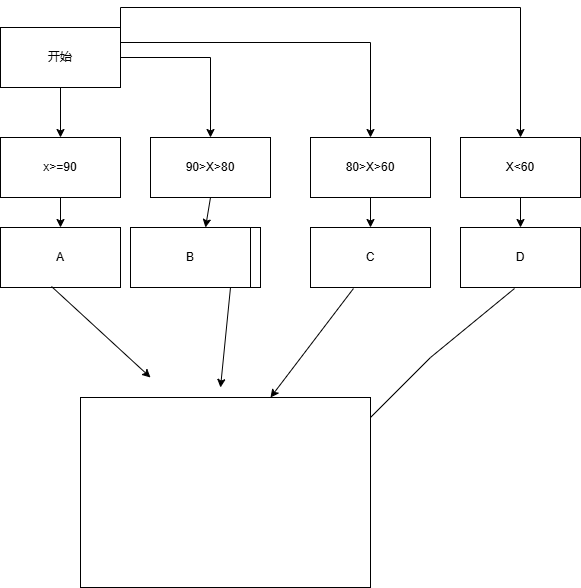

The diagram above was exported from draw.io. Its source (the exported page's mxGraphModel, read from the mxfile embedded in the PNG):
<mxGraphModel dx="706" dy="644" grid="1" gridSize="10" guides="1" tooltips="1" connect="1" arrows="1" fold="1" page="1" pageScale="1" pageWidth="827" pageHeight="1169" math="0" shadow="0">
  <root>
    <mxCell id="0" />
    <mxCell id="1" parent="0" />
    <mxCell id="BojyMku2oX2Aindhr6D_-28" style="edgeStyle=orthogonalEdgeStyle;rounded=0;orthogonalLoop=1;jettySize=auto;html=1;exitX=1;exitY=0.25;exitDx=0;exitDy=0;entryX=0.5;entryY=0;entryDx=0;entryDy=0;" edge="1" parent="1" source="BojyMku2oX2Aindhr6D_-15" target="BojyMku2oX2Aindhr6D_-24">
      <mxGeometry relative="1" as="geometry" />
    </mxCell>
    <mxCell id="BojyMku2oX2Aindhr6D_-35" style="edgeStyle=orthogonalEdgeStyle;rounded=0;orthogonalLoop=1;jettySize=auto;html=1;exitX=1;exitY=0;exitDx=0;exitDy=0;entryX=0.5;entryY=0;entryDx=0;entryDy=0;" edge="1" parent="1" source="BojyMku2oX2Aindhr6D_-15" target="BojyMku2oX2Aindhr6D_-31">
      <mxGeometry relative="1" as="geometry" />
    </mxCell>
    <mxCell id="BojyMku2oX2Aindhr6D_-15" value="开始" style="rounded=0;whiteSpace=wrap;html=1;" vertex="1" parent="1">
      <mxGeometry x="180" y="460" width="120" height="60" as="geometry" />
    </mxCell>
    <mxCell id="BojyMku2oX2Aindhr6D_-16" value="" style="endArrow=classic;html=1;rounded=0;exitX=0.5;exitY=1;exitDx=0;exitDy=0;" edge="1" parent="1" source="BojyMku2oX2Aindhr6D_-15" target="BojyMku2oX2Aindhr6D_-17">
      <mxGeometry width="50" height="50" relative="1" as="geometry">
        <mxPoint x="340" y="720" as="sourcePoint" />
        <mxPoint x="240" y="600" as="targetPoint" />
      </mxGeometry>
    </mxCell>
    <mxCell id="BojyMku2oX2Aindhr6D_-17" value="x&amp;gt;=90" style="rounded=0;whiteSpace=wrap;html=1;" vertex="1" parent="1">
      <mxGeometry x="180" y="570" width="120" height="60" as="geometry" />
    </mxCell>
    <mxCell id="BojyMku2oX2Aindhr6D_-18" value="" style="endArrow=classic;html=1;rounded=0;exitX=0.5;exitY=1;exitDx=0;exitDy=0;" edge="1" parent="1" source="BojyMku2oX2Aindhr6D_-17" target="BojyMku2oX2Aindhr6D_-19">
      <mxGeometry width="50" height="50" relative="1" as="geometry">
        <mxPoint x="340" y="720" as="sourcePoint" />
        <mxPoint x="240" y="690" as="targetPoint" />
      </mxGeometry>
    </mxCell>
    <mxCell id="BojyMku2oX2Aindhr6D_-19" value="A" style="rounded=0;whiteSpace=wrap;html=1;" vertex="1" parent="1">
      <mxGeometry x="180" y="660" width="120" height="60" as="geometry" />
    </mxCell>
    <mxCell id="BojyMku2oX2Aindhr6D_-20" value="90&amp;gt;X&amp;gt;80" style="rounded=0;whiteSpace=wrap;html=1;" vertex="1" parent="1">
      <mxGeometry x="330" y="570" width="120" height="60" as="geometry" />
    </mxCell>
    <mxCell id="BojyMku2oX2Aindhr6D_-21" value="" style="endArrow=classic;html=1;rounded=0;exitX=1;exitY=0.5;exitDx=0;exitDy=0;" edge="1" parent="1" source="BojyMku2oX2Aindhr6D_-15" target="BojyMku2oX2Aindhr6D_-20">
      <mxGeometry width="50" height="50" relative="1" as="geometry">
        <mxPoint x="340" y="820" as="sourcePoint" />
        <mxPoint x="390" y="770" as="targetPoint" />
        <Array as="points">
          <mxPoint x="390" y="490" />
        </Array>
      </mxGeometry>
    </mxCell>
    <mxCell id="BojyMku2oX2Aindhr6D_-22" value="" style="endArrow=classic;html=1;rounded=0;exitX=0.5;exitY=1;exitDx=0;exitDy=0;" edge="1" parent="1" source="BojyMku2oX2Aindhr6D_-20" target="BojyMku2oX2Aindhr6D_-23">
      <mxGeometry width="50" height="50" relative="1" as="geometry">
        <mxPoint x="340" y="820" as="sourcePoint" />
        <mxPoint x="390" y="680" as="targetPoint" />
      </mxGeometry>
    </mxCell>
    <mxCell id="BojyMku2oX2Aindhr6D_-23" value="B" style="rounded=0;whiteSpace=wrap;html=1;" vertex="1" parent="1">
      <mxGeometry x="330" y="660" width="100" height="60" as="geometry" />
    </mxCell>
    <mxCell id="BojyMku2oX2Aindhr6D_-24" value="80&amp;gt;X&amp;gt;60" style="rounded=0;whiteSpace=wrap;html=1;" vertex="1" parent="1">
      <mxGeometry x="490" y="570" width="120" height="60" as="geometry" />
    </mxCell>
    <mxCell id="BojyMku2oX2Aindhr6D_-25" value="" style="endArrow=classic;html=1;rounded=0;exitX=0.5;exitY=1;exitDx=0;exitDy=0;" edge="1" parent="1" source="BojyMku2oX2Aindhr6D_-24" target="BojyMku2oX2Aindhr6D_-26">
      <mxGeometry width="50" height="50" relative="1" as="geometry">
        <mxPoint x="500" y="820" as="sourcePoint" />
        <mxPoint x="550" y="680" as="targetPoint" />
      </mxGeometry>
    </mxCell>
    <mxCell id="BojyMku2oX2Aindhr6D_-26" value="C" style="rounded=0;whiteSpace=wrap;html=1;" vertex="1" parent="1">
      <mxGeometry x="490" y="660" width="120" height="60" as="geometry" />
    </mxCell>
    <mxCell id="BojyMku2oX2Aindhr6D_-27" value="" style="endArrow=classic;html=1;rounded=0;" edge="1" parent="1">
      <mxGeometry width="50" height="50" relative="1" as="geometry">
        <mxPoint x="340" y="720" as="sourcePoint" />
        <mxPoint x="390" y="670" as="targetPoint" />
      </mxGeometry>
    </mxCell>
    <mxCell id="BojyMku2oX2Aindhr6D_-29" value="B" style="rounded=0;whiteSpace=wrap;html=1;" vertex="1" parent="1">
      <mxGeometry x="320" y="660" width="120" height="60" as="geometry" />
    </mxCell>
    <mxCell id="BojyMku2oX2Aindhr6D_-30" value="B" style="rounded=0;whiteSpace=wrap;html=1;" vertex="1" parent="1">
      <mxGeometry x="310" y="660" width="120" height="60" as="geometry" />
    </mxCell>
    <mxCell id="BojyMku2oX2Aindhr6D_-31" value="X&amp;lt;60" style="rounded=0;whiteSpace=wrap;html=1;" vertex="1" parent="1">
      <mxGeometry x="640" y="570" width="120" height="60" as="geometry" />
    </mxCell>
    <mxCell id="BojyMku2oX2Aindhr6D_-32" value="" style="endArrow=classic;html=1;rounded=0;exitX=0.5;exitY=1;exitDx=0;exitDy=0;" edge="1" parent="1" source="BojyMku2oX2Aindhr6D_-31" target="BojyMku2oX2Aindhr6D_-33">
      <mxGeometry width="50" height="50" relative="1" as="geometry">
        <mxPoint x="650" y="820" as="sourcePoint" />
        <mxPoint x="700" y="680" as="targetPoint" />
      </mxGeometry>
    </mxCell>
    <mxCell id="BojyMku2oX2Aindhr6D_-33" value="D" style="rounded=0;whiteSpace=wrap;html=1;" vertex="1" parent="1">
      <mxGeometry x="640" y="660" width="120" height="60" as="geometry" />
    </mxCell>
    <mxCell id="BojyMku2oX2Aindhr6D_-34" value="" style="endArrow=classic;html=1;rounded=0;" edge="1" parent="1">
      <mxGeometry width="50" height="50" relative="1" as="geometry">
        <mxPoint x="410" y="720" as="sourcePoint" />
        <mxPoint x="400" y="820" as="targetPoint" />
      </mxGeometry>
    </mxCell>
    <mxCell id="BojyMku2oX2Aindhr6D_-37" value="" style="endArrow=classic;html=1;rounded=0;exitX=0.45;exitY=1.017;exitDx=0;exitDy=0;exitPerimeter=0;" edge="1" parent="1" source="BojyMku2oX2Aindhr6D_-33">
      <mxGeometry width="50" height="50" relative="1" as="geometry">
        <mxPoint x="520" y="860" as="sourcePoint" />
        <mxPoint x="530" y="870" as="targetPoint" />
        <Array as="points">
          <mxPoint x="610" y="790" />
        </Array>
      </mxGeometry>
    </mxCell>
    <mxCell id="BojyMku2oX2Aindhr6D_-39" value="" style="endArrow=classic;html=1;rounded=0;exitX=0.358;exitY=1.017;exitDx=0;exitDy=0;exitPerimeter=0;" edge="1" parent="1" source="BojyMku2oX2Aindhr6D_-26">
      <mxGeometry width="50" height="50" relative="1" as="geometry">
        <mxPoint x="410" y="820" as="sourcePoint" />
        <mxPoint x="450" y="830" as="targetPoint" />
      </mxGeometry>
    </mxCell>
    <mxCell id="BojyMku2oX2Aindhr6D_-40" value="" style="endArrow=classic;html=1;rounded=0;exitX=0.425;exitY=0.983;exitDx=0;exitDy=0;exitPerimeter=0;" edge="1" parent="1" source="BojyMku2oX2Aindhr6D_-19">
      <mxGeometry width="50" height="50" relative="1" as="geometry">
        <mxPoint x="410" y="820" as="sourcePoint" />
        <mxPoint x="330" y="810" as="targetPoint" />
      </mxGeometry>
    </mxCell>
    <mxCell id="BojyMku2oX2Aindhr6D_-41" value="" style="rounded=0;whiteSpace=wrap;html=1;" vertex="1" parent="1">
      <mxGeometry x="260" y="830" width="290" height="190" as="geometry" />
    </mxCell>
  </root>
</mxGraphModel>